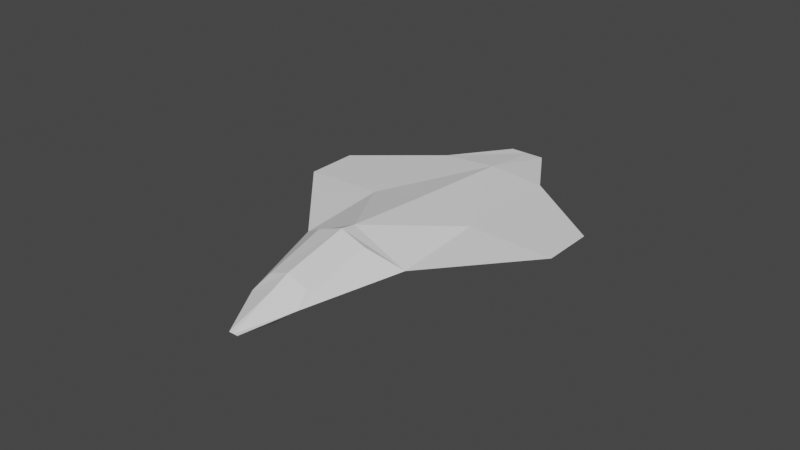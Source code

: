 # Source: ship_3.blend  (saved by Blender 3.0.42; exported with 4.5.12 LTS)
import bpy
from mathutils import Matrix  # noqa: F401  (used for matrix-valued properties, if any)

bpy.ops.wm.read_factory_settings(use_empty=True)
scene = bpy.context.scene
scene.name = 'Scene'

# ---- world
world_world = bpy.data.worlds.new('World'); scene.world = world_world
world_world.use_nodes = True; world_world.node_tree.nodes.clear()
_N = world_world.node_tree.nodes; _L = world_world.node_tree.links
n0 = _N.new('ShaderNodeOutputWorld'); n0.name = 'World Output'; n0.location = (300, 300)
n1 = _N.new('ShaderNodeBackground'); n1.name = 'Background'; n1.location = (10, 300)
n1.inputs[0].default_value = (0.05088, 0.05088, 0.05088, 1.0)
_L.new(n1.outputs[0], n0.inputs[0])
n0.is_active_output = True
world_world.color = (0.05088, 0.05088, 0.05088)
world_world.use_sun_shadow = False
world_world.sun_shadow_jitter_overblur = 0.0

# ---- meshes
me_cube_001 = bpy.data.meshes.new('Cube.001')
me_cube_001.from_pydata([(0.01818, 0.01597, -0.003841), (0.01818, 0.01597, 0.0002594), (-0.01818, 0.01597, -0.003841), (-0.01818, 0.01597, 0.0002594), (0.00577, 0.07233, -0.002984), (0.00577, 0.07233, -0.0005978), (-0.00577, 0.07233, -0.002984), (-0.00577, 0.07233, -0.0005978), (-0.01818, -0.0134, -0.001755), (0.01818, -0.0134, -0.001755), (0.008562, -0.01871, 0.004316), (-0.008562, -0.01871, 0.004316), (-0.008323, -0.04494, -0.003422), (0.006709, -0.03962, 1.145e-05), (-0.006709, -0.03962, 1.145e-05), (-0.001532, -0.05979, -0.006456), (0.001532, -0.05979, -0.006456), (0.0452, 0.0172, -0.001278), (-0.0452, 0.0172, -0.001278), (-0.0452, 0.03433, -0.001278), (0.0452, 0.03433, -0.001278), (7.948e-10, 0.01597, -0.007545), (7.948e-10, 0.01597, 0.004105), (2.095e-09, -0.0134, -0.009815), (2.308e-09, -0.01865, 0.007377), (3.457e-09, -0.04494, -0.01026), (3.227e-09, -0.03967, 0.00257), (4.106e-09, -0.05979, -0.006456), (2.079e-09, -0.0134, 0.00644), (3.457e-09, -0.04494, 0.0001606), (0.008323, -0.04494, -0.003422), (-0.01818, 0.05233, 0.0002594), (-0.01818, 0.05233, -0.003841), (0.01818, 0.05233, 0.0002594), (0.01818, 0.05233, -0.003841), (0.0, 0.05233, 0.001576), (0.0, 0.05233, -0.005158), (0.0, 0.07233, -0.0005978), (0.0, 0.07233, -0.002984)], [], [(3, 8, 28), (33, 1, 17, 20), (0, 21, 34), (32, 2, 18, 19), (2, 32, 21), (33, 35, 1), (21, 0, 9, 23), (0, 34, 20, 17), (29, 12, 15, 27), (24, 11, 14, 26), (23, 9, 30, 25), (25, 30, 16, 27), (9, 0, 17), (3, 31, 19, 18), (2, 8, 18), (34, 33, 20), (8, 3, 18), (31, 32, 19), (12, 25, 27, 15), (8, 23, 25, 12), (10, 24, 26, 13), (30, 29, 27, 16), (2, 21, 23, 8), (31, 3, 35), (3, 22, 35), (35, 22, 1), (1, 22, 28), (24, 28, 8), (26, 14, 12, 29), (14, 11, 8, 12), (10, 13, 30, 9), (24, 10, 9), (13, 26, 29, 30), (22, 3, 28), (9, 1, 28), (11, 24, 8), (28, 24, 9), (1, 9, 17), (7, 6, 32, 31), (4, 5, 33, 34), (37, 7, 31, 35), (38, 4, 34, 36), (38, 37, 5, 4), (6, 7, 37, 38), (6, 38, 36, 32), (5, 37, 35, 33), (21, 32, 36), (34, 21, 36)])
_uv = me_cube_001.uv_layers.new(name='UVMap')
_uv.uv.foreach_set('vector', [0.875, 0.5, 0.875, 0.5, 0.875, 0.625, 0.625, 0.75, 0.875, 0.75, 0.875, 0.75, 0.625, 0.75, 0.125, 0.75, 0.125, 0.625, 0.375, 0.75, 0.375, 0.5, 0.125, 0.5, 0.125, 0.5, 0.375, 0.5, 0.125, 0.5, 0.375, 0.5, 0.125, 0.625, 0.625, 0.75, 0.625, 0.625, 0.875, 0.75, 0.125, 0.625, 0.125, 0.75, 0.125, 0.75, 0.125, 0.625, 0.125, 0.75, 0.375, 0.75, 0.375, 0.75, 0.125, 0.75, 0.875, 0.625, 0.875, 0.5, 0.875, 0.5, 0.875, 0.625, 0.875, 0.6252, 0.875, 0.5399, 0.875, 0.563, 0.875, 0.6249, 0.125, 0.625, 0.125, 0.75, 0.125, 0.75, 0.125, 0.625, 0.125, 0.625, 0.125, 0.75, 0.125, 0.75, 0.125, 0.625, 0.125, 0.75, 0.125, 0.75, 0.125, 0.75, 0.875, 0.5, 0.625, 0.5, 0.625, 0.5, 0.875, 0.5, 0.125, 0.5, 0.125, 0.5, 0.125, 0.5, 0.375, 0.75, 0.625, 0.75, 0.375, 0.75, 0.875, 0.5, 0.875, 0.5, 0.875, 0.5, 0.625, 0.5, 0.375, 0.5, 0.625, 0.5, 0.125, 0.5, 0.125, 0.625, 0.125, 0.625, 0.125, 0.5, 0.125, 0.5, 0.125, 0.625, 0.125, 0.625, 0.125, 0.5, 0.875, 0.7101, 0.875, 0.6252, 0.875, 0.6249, 0.875, 0.687, 0.875, 0.75, 0.875, 0.625, 0.875, 0.625, 0.875, 0.75, 0.125, 0.5, 0.125, 0.625, 0.125, 0.625, 0.125, 0.5, 0.625, 0.5, 0.875, 0.5, 0.625, 0.625, 0.875, 0.5, 0.875, 0.625, 0.0, 0.0, 0.0, 0.0, 0.875, 0.625, 0.875, 0.75, 0.875, 0.75, 0.875, 0.625, 0.875, 0.625, 0.875, 0.6252, 0.875, 0.625, 0.875, 0.5, 0.875, 0.6249, 0.875, 0.563, 0.875, 0.5, 0.875, 0.625, 0.875, 0.563, 0.875, 0.5399, 0.875, 0.5, 0.875, 0.5, 0.875, 0.7101, 0.875, 0.687, 0.875, 0.75, 0.875, 0.75, 0.875, 0.6252, 0.875, 0.7101, 0.875, 0.75, 0.875, 0.687, 0.875, 0.6249, 0.875, 0.625, 0.875, 0.75, 0.875, 0.625, 0.875, 0.5, 0.875, 0.625, 0.875, 0.75, 0.875, 0.75, 0.875, 0.625, 0.875, 0.5399, 0.875, 0.6252, 0.875, 0.5, 0.875, 0.625, 0.875, 0.6252, 0.875, 0.75, 0.875, 0.75, 0.875, 0.75, 0.875, 0.75, 0.5727, 0.5059, 0.4273, 0.5059, 0.375, 0.5, 0.625, 0.5, 0.4273, 0.7441, 0.5727, 0.7441, 0.625, 0.75, 0.375, 0.75, 0.5727, 0.625, 0.5727, 0.5059, 0.625, 0.5, 0.625, 0.625, 0.4273, 0.625, 0.4273, 0.7441, 0.375, 0.75, 0.375, 0.625, 0.4273, 0.625, 0.5727, 0.625, 0.5727, 0.7441, 0.4273, 0.7441, 0.4273, 0.5059, 0.5727, 0.5059, 0.5727, 0.625, 0.4273, 0.625, 0.4273, 0.5059, 0.4273, 0.625, 0.375, 0.625, 0.375, 0.5, 0.5727, 0.7441, 0.5727, 0.625, 0.625, 0.625, 0.625, 0.75, 0.125, 0.625, 0.375, 0.5, 0.375, 0.625, 0.375, 0.75, 0.125, 0.625, 0.375, 0.625])
_ca = me_cube_001.color_attributes.new('Col', 'BYTE_COLOR', 'CORNER')
_ca.data.foreach_set('color', [0.7758, 0.5583, 0.5583, 1.0, 0.7758, 0.5583, 0.5583, 1.0, 0.4851, 0.3564, 0.3564, 1.0, 0.7758, 0.5583, 0.5583, 1.0, 0.7758, 0.5583, 0.5583, 1.0, 0.7758, 0.5583, 0.5583, 1.0, 0.7758, 0.5583, 0.5583, 1.0, 0.7758, 0.5583, 0.5583, 1.0, 0.7758, 0.5583, 0.5583, 1.0, 0.7758, 0.5583, 0.5583, 1.0, 0.7758, 0.552, 0.552, 1.0, 0.7758, 0.5583, 0.5583, 1.0, 0.7758, 0.5583, 0.5583, 1.0, 0.7758, 0.5583, 0.5583, 1.0, 0.7758, 0.5583, 0.5583, 1.0, 0.7758, 0.552, 0.552, 1.0, 0.7758, 0.5583, 0.5583, 1.0, 0.7758, 0.5583, 0.5583, 1.0, 0.4851, 0.3564, 0.3564, 1.0, 0.7758, 0.5583, 0.5583, 1.0, 0.7758, 0.5583, 0.5583, 1.0, 0.7758, 0.5583, 0.5583, 1.0, 0.7758, 0.5583, 0.5583, 1.0, 0.7758, 0.5583, 0.5583, 1.0, 0.7758, 0.5583, 0.5583, 1.0, 0.7758, 0.5583, 0.5583, 1.0, 0.7913, 0.5333, 0.5333, 1.0, 0.7758, 0.5583, 0.5583, 1.0, 0.7758, 0.5583, 0.5583, 1.0, 0.7758, 0.5583, 0.5583, 1.0, 0.7758, 0.5583, 0.5583, 1.0, 0.7758, 0.5583, 0.5583, 1.0, 0.1274, 0.07421, 1.0, 1.0, 0.06848, 0.01298, 1.0, 1.0, 0.09759, 0.04231, 1.0, 1.0, 0.06663, 0.01229, 1.0, 1.0, 0.7758, 0.5583, 0.5583, 1.0, 0.7758, 0.5583, 0.5583, 1.0, 0.7758, 0.5583, 0.5583, 1.0, 0.7758, 0.5583, 0.5583, 1.0, 0.7758, 0.5583, 0.5583, 1.0, 0.7758, 0.5583, 0.5583, 1.0, 0.7758, 0.552, 0.552, 1.0, 0.7758, 0.5583, 0.5583, 1.0, 0.7758, 0.5583, 0.5583, 1.0, 0.7758, 0.5583, 0.5583, 1.0, 0.7758, 0.5583, 0.5583, 1.0, 0.7758, 0.5583, 0.5583, 1.0, 0.7758, 0.5583, 0.5583, 1.0, 0.7758, 0.5583, 0.5583, 1.0, 0.7758, 0.5583, 0.5583, 1.0, 0.7758, 0.5583, 0.5583, 1.0, 0.7758, 0.5583, 0.5583, 1.0, 0.7758, 0.5583, 0.5583, 1.0, 0.7758, 0.5583, 0.5583, 1.0, 0.7758, 0.5583, 0.5583, 1.0, 0.7913, 0.5333, 0.5333, 1.0, 0.7758, 0.5583, 0.5583, 1.0, 0.7758, 0.5583, 0.5583, 1.0, 0.7758, 0.5583, 0.5583, 1.0, 0.7758, 0.5583, 0.5583, 1.0, 0.7758, 0.552, 0.552, 1.0, 0.7758, 0.5583, 0.5583, 1.0, 0.7758, 0.5583, 0.5583, 1.0, 0.7758, 0.5583, 0.5583, 1.0, 0.7758, 0.5583, 0.5583, 1.0, 0.7758, 0.5583, 0.5583, 1.0, 0.7758, 0.5583, 0.5583, 1.0, 0.7758, 0.5583, 0.5583, 1.0, 0.7758, 0.5583, 0.5583, 1.0, 0.7758, 0.5583, 0.5583, 1.0, 0.08228, 0.02732, 1.0, 1.0, 0.1274, 0.07421, 1.0, 1.0, 0.06663, 0.01229, 1.0, 1.0, 0.07036, 0.01521, 1.0, 1.0, 0.7758, 0.5583, 0.5583, 1.0, 0.7758, 0.5583, 0.5583, 1.0, 0.7758, 0.5583, 0.5583, 1.0, 0.7758, 0.5583, 0.5583, 1.0, 0.7758, 0.5583, 0.5583, 1.0, 0.7758, 0.5583, 0.5583, 1.0, 0.7758, 0.5583, 0.5583, 1.0, 0.7758, 0.5583, 0.5583, 1.0, 0.7758, 0.5583, 0.5583, 1.0, 0.7758, 0.5583, 0.5583, 1.0, 0.4851, 0.3564, 0.3564, 1.0, 0.7758, 0.5583, 0.5583, 1.0, 0.4851, 0.3564, 0.3564, 1.0, 0.4851, 0.3564, 0.3564, 1.0, 0.4851, 0.3564, 0.3564, 1.0, 0.4851, 0.3564, 0.3564, 1.0, 0.7758, 0.5583, 0.5583, 1.0, 0.7758, 0.5583, 0.5583, 1.0, 0.4851, 0.3564, 0.3564, 1.0, 0.4851, 0.3564, 0.3564, 1.0, 0.1274, 0.07421, 1.0, 1.0, 0.4851, 0.3564, 0.3564, 1.0, 0.7758, 0.5583, 0.5583, 1.0, 0.06663, 0.01229, 1.0, 1.0, 0.09759, 0.04231, 1.0, 1.0, 0.7758, 0.5583, 0.5583, 1.0, 0.7758, 0.5583, 0.5583, 1.0, 0.09759, 0.04231, 1.0, 1.0, 0.06848, 0.01298, 1.0, 1.0, 0.7758, 0.5583, 0.5583, 1.0, 0.7758, 0.5583, 0.5583, 1.0, 0.08228, 0.02732, 1.0, 1.0, 0.07036, 0.01521, 1.0, 1.0, 0.7758, 0.5583, 0.5583, 1.0, 0.7758, 0.5583, 0.5583, 1.0, 0.1274, 0.07421, 1.0, 1.0, 0.08228, 0.02732, 1.0, 1.0, 0.7758, 0.5583, 0.5583, 1.0, 0.07036, 0.01521, 1.0, 1.0, 0.06663, 0.01229, 1.0, 1.0, 0.7758, 0.5583, 0.5583, 1.0, 0.7758, 0.5583, 0.5583, 1.0, 0.4851, 0.3564, 0.3564, 1.0, 0.7758, 0.5583, 0.5583, 1.0, 0.4851, 0.3564, 0.3564, 1.0, 0.7758, 0.5583, 0.5583, 1.0, 0.7758, 0.5583, 0.5583, 1.0, 0.4851, 0.3564, 0.3564, 1.0, 0.06848, 0.01298, 1.0, 1.0, 0.1274, 0.07421, 1.0, 1.0, 0.7758, 0.5583, 0.5583, 1.0, 0.4851, 0.3564, 0.3564, 1.0, 0.1274, 0.07421, 1.0, 1.0, 0.7758, 0.5583, 0.5583, 1.0, 0.7758, 0.5583, 0.5583, 1.0, 0.7758, 0.5583, 0.5583, 1.0, 0.7758, 0.5583, 0.5583, 1.0, 0.7758, 0.5583, 0.5583, 1.0, 0.7758, 0.552, 0.552, 1.0, 0.7758, 0.552, 0.552, 1.0, 0.7758, 0.5583, 0.5583, 1.0, 0.7758, 0.5583, 0.5583, 1.0, 0.7758, 0.5583, 0.5583, 1.0, 0.7758, 0.5583, 0.5583, 1.0, 0.7758, 0.5583, 0.5583, 1.0, 0.7758, 0.5583, 0.5583, 1.0, 0.7758, 0.5583, 0.5583, 1.0, 0.7758, 0.5583, 0.5583, 1.0, 0.4851, 0.3564, 0.3564, 1.0, 0.7758, 0.5583, 0.5583, 1.0, 0.7758, 0.5583, 0.5583, 1.0, 0.7758, 0.5583, 0.5583, 1.0, 0.7758, 0.5583, 0.5583, 1.0, 0.7758, 0.5583, 0.5583, 1.0, 0.7758, 0.5583, 0.5583, 1.0, 0.7758, 0.5583, 0.5583, 1.0, 0.7758, 0.5583, 0.5583, 1.0, 0.7758, 0.552, 0.552, 1.0, 0.7758, 0.5583, 0.5583, 1.0, 0.7758, 0.5583, 0.5583, 1.0, 0.7758, 0.5583, 0.5583, 1.0, 0.7758, 0.552, 0.552, 1.0, 0.7758, 0.5583, 0.5583, 1.0, 0.7758, 0.5583, 0.5583, 1.0, 0.7758, 0.552, 0.552, 1.0, 0.7758, 0.5583, 0.5583, 1.0, 0.7758, 0.5583, 0.5583, 1.0, 0.4851, 0.3564, 0.3564, 1.0, 0.7758, 0.5583, 0.5583, 1.0, 0.7758, 0.5583, 0.5583, 1.0, 0.7758, 0.552, 0.552, 1.0, 0.7758, 0.5583, 0.5583, 1.0, 0.7758, 0.5583, 0.5583, 1.0, 0.7758, 0.5583, 0.5583, 1.0, 0.7758, 0.5583, 0.5583, 1.0])
me_cube_001.use_remesh_fix_poles = True
me_cube_001.use_remesh_preserve_attributes = False
me_cube_001.use_mirror_vertex_groups = False
me_cube_001.update()

# ---- objects
ob_body = bpy.data.objects.new('body', me_cube_001)

# ---- transforms, parenting, visibility, modifiers, constraints
ob_body.location = (0.0, 0.0, 0.0)
ob_body.lineart.crease_threshold = 0.0

# ---- collection membership
scene.collection.objects.link(ob_body)

# ---- scene / render settings (as saved in the file)
scene.frame_start = 1; scene.frame_end = 250; scene.frame_set(106)
scene.render.engine = 'BLENDER_EEVEE_NEXT'
scene.cycles.samples = 128
scene.cycles.sampling_pattern = 'TABULATED_SOBOL'
scene.cycles.use_adaptive_sampling = False
scene.cycles.use_light_tree = False
scene.view_settings.view_transform = 'Filmic'
bpy.context.view_layer.update()

# ---- added for rendering (the .blend has no active camera and no usable light): camera, sun
cam_auto = bpy.data.cameras.new('AutoCamera')
cam_auto.lens = 50.0
cam_auto.sensor_width = 36.0
cam_auto.clip_end = 1000.0
ob_auto_camera = bpy.data.objects.new('AutoCamera', cam_auto)
scene.collection.objects.link(ob_auto_camera)
ob_auto_camera.location = (0.185045, -0.215784, 0.146597)
ob_auto_camera.rotation_euler = (1.09748, -7.21219e-08, 0.694738)
scene.camera = ob_auto_camera
light_auto_sun = bpy.data.lights.new('AutoSun', 'SUN')
light_auto_sun.energy = 3.0
light_auto_sun.angle = 0.0523599
ob_auto_sun = bpy.data.objects.new('AutoSun', light_auto_sun)
scene.collection.objects.link(ob_auto_sun)
ob_auto_sun.rotation_euler = (0.872665, 0.174533, 0.523599)
bpy.context.view_layer.update()
